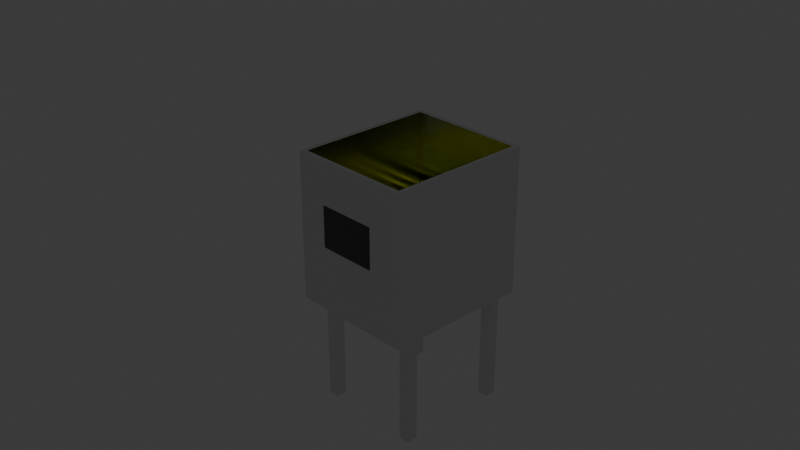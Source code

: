# Source: blend.blend  (saved by Blender 4.3.34; exported with 4.5.12 LTS)
import bpy
from mathutils import Matrix  # noqa: F401  (used for matrix-valued properties, if any)

bpy.ops.wm.read_factory_settings(use_empty=True)
scene = bpy.context.scene
scene.name = 'Scene'

# ---- collections
col_collection = bpy.data.collections.new('Collection'); scene.collection.children.link(col_collection)

# ---- materials (node trees are filled in below, after node groups)
mat_material = bpy.data.materials.new('Material')
mat_material.alpha_threshold = 0.0
mat_material.roughness = 0.5
mat_material.line_color = (0.0, 0.0, 0.0, 1.0)
mat_002 = bpy.data.materials.new('マテリアル.002')
mat_001 = bpy.data.materials.new('マテリアル.001')
mat_x = bpy.data.materials.new('マテリアル')
mat_003 = bpy.data.materials.new('マテリアル.003')
mat_006 = bpy.data.materials.new('マテリアル.006')
mat_004 = bpy.data.materials.new('マテリアル.004')
mat_005 = bpy.data.materials.new('マテリアル.005')
mat_007 = bpy.data.materials.new('マテリアル.007')
mat_008 = bpy.data.materials.new('マテリアル.008')

# ---- material node trees
mat_material.use_nodes = True; mat_material.node_tree.nodes.clear()
_N = mat_material.node_tree.nodes; _L = mat_material.node_tree.links
n0 = _N.new('ShaderNodeOutputMaterial'); n0.name = 'Material Output'; n0.location = (300, 300)
n1 = _N.new('ShaderNodeBsdfPrincipled'); n1.name = 'Principled BSDF'; n1.location = (10, 300)
n1.inputs[1].default_value = 1.0
n1.inputs[2].default_value = 0.2
n1.inputs[3].default_value = 1.45
_L.new(n1.outputs[0], n0.inputs[0])
n0.is_active_output = True
mat_002.use_nodes = True; mat_002.node_tree.nodes.clear()
_N = mat_002.node_tree.nodes; _L = mat_002.node_tree.links
n0 = _N.new('ShaderNodeBsdfPrincipled'); n0.name = 'プリンシプルBSDF'; n0.location = (10, 300)
n0.inputs[1].default_value = 1.0
n0.inputs[2].default_value = 0.4
n1 = _N.new('ShaderNodeOutputMaterial'); n1.name = 'マテリアル出力'; n1.location = (300, 300)
_L.new(n0.outputs[0], n1.inputs[0])
n1.is_active_output = True
mat_001.use_nodes = True; mat_001.node_tree.nodes.clear()
_N = mat_001.node_tree.nodes; _L = mat_001.node_tree.links
n0 = _N.new('ShaderNodeBsdfPrincipled'); n0.name = 'プリンシプルBSDF'; n0.location = (10, 300)
n0.inputs[0].default_value = (0.02475, 0.02475, 0.02475, 1.0)
n0.inputs[1].default_value = 0.5
n1 = _N.new('ShaderNodeOutputMaterial'); n1.name = 'マテリアル出力'; n1.location = (300, 300)
_L.new(n0.outputs[0], n1.inputs[0])
n1.is_active_output = True
mat_x.use_nodes = True; mat_x.node_tree.nodes.clear()
_N = mat_x.node_tree.nodes; _L = mat_x.node_tree.links
n0 = _N.new('ShaderNodeBsdfPrincipled'); n0.name = 'プリンシプルBSDF'; n0.location = (10, 300)
n0.inputs[0].default_value = (0.02004, 0.02004, 0.02004, 1.0)
n0.inputs[1].default_value = 0.5
n1 = _N.new('ShaderNodeOutputMaterial'); n1.name = 'マテリアル出力'; n1.location = (300, 300)
_L.new(n0.outputs[0], n1.inputs[0])
n1.is_active_output = True
mat_003.use_nodes = True; mat_003.node_tree.nodes.clear()
_N = mat_003.node_tree.nodes; _L = mat_003.node_tree.links
n0 = _N.new('ShaderNodeBsdfPrincipled'); n0.name = 'プリンシプルBSDF'; n0.location = (10, 300)
n0.inputs[1].default_value = 1.0
n0.inputs[2].default_value = 0.2
n1 = _N.new('ShaderNodeOutputMaterial'); n1.name = 'マテリアル出力'; n1.location = (300, 300)
_L.new(n0.outputs[0], n1.inputs[0])
n1.is_active_output = True
mat_006.use_nodes = True; mat_006.node_tree.nodes.clear()
_N = mat_006.node_tree.nodes; _L = mat_006.node_tree.links
n0 = _N.new('ShaderNodeBsdfPrincipled'); n0.name = 'プリンシプルBSDF'; n0.location = (10, 300)
n0.inputs[1].default_value = 1.0
n0.inputs[2].default_value = 0.2
n1 = _N.new('ShaderNodeOutputMaterial'); n1.name = 'マテリアル出力'; n1.location = (300, 300)
_L.new(n0.outputs[0], n1.inputs[0])
n1.is_active_output = True
mat_004.use_nodes = True; mat_004.node_tree.nodes.clear()
_N = mat_004.node_tree.nodes; _L = mat_004.node_tree.links
n0 = _N.new('ShaderNodeBsdfPrincipled'); n0.name = 'プリンシプルBSDF'; n0.location = (10, 300)
n0.inputs[1].default_value = 1.0
n0.inputs[2].default_value = 0.2
n1 = _N.new('ShaderNodeOutputMaterial'); n1.name = 'マテリアル出力'; n1.location = (300, 300)
_L.new(n0.outputs[0], n1.inputs[0])
n1.is_active_output = True
mat_005.use_nodes = True; mat_005.node_tree.nodes.clear()
_N = mat_005.node_tree.nodes; _L = mat_005.node_tree.links
n0 = _N.new('ShaderNodeBsdfPrincipled'); n0.name = 'プリンシプルBSDF'; n0.location = (10, 300)
n0.inputs[1].default_value = 1.0
n0.inputs[2].default_value = 0.2
n1 = _N.new('ShaderNodeOutputMaterial'); n1.name = 'マテリアル出力'; n1.location = (300, 300)
_L.new(n0.outputs[0], n1.inputs[0])
n1.is_active_output = True
mat_007.use_nodes = True; mat_007.node_tree.nodes.clear()
_N = mat_007.node_tree.nodes; _L = mat_007.node_tree.links
n0 = _N.new('ShaderNodeBsdfPrincipled'); n0.name = 'プリンシプルBSDF'; n0.location = (10, 300)
n0.inputs[0].default_value = (0.06594, 0.06594, 0.06594, 1.0)
n1 = _N.new('ShaderNodeOutputMaterial'); n1.name = 'マテリアル出力'; n1.location = (300, 300)
_L.new(n0.outputs[0], n1.inputs[0])
n1.is_active_output = True
mat_008.use_nodes = True; mat_008.node_tree.nodes.clear()
_N = mat_008.node_tree.nodes; _L = mat_008.node_tree.links
n0 = _N.new('ShaderNodeOutputMaterial'); n0.name = 'マテリアル出力'; n0.location = (300, 300)
n1 = _N.new('ShaderNodeBsdfTransparent'); n1.name = '透過BSDF'; n1.location = (10, 300)
n1.inputs[0].default_value = (0.9642, 1.0, 0.1621, 1.0)
_L.new(n1.outputs[0], n0.inputs[0])
n0.is_active_output = True

# ---- world
world_world = bpy.data.worlds.new('World'); scene.world = world_world
world_world.use_nodes = True; world_world.node_tree.nodes.clear()
_N = world_world.node_tree.nodes; _L = world_world.node_tree.links
n0 = _N.new('ShaderNodeOutputWorld'); n0.name = 'World Output'; n0.location = (300, 300)
n1 = _N.new('ShaderNodeBackground'); n1.name = 'Background'; n1.location = (10, 300)
n1.inputs[0].default_value = (0.05088, 0.05088, 0.05088, 1.0)
_L.new(n1.outputs[0], n0.inputs[0])
n0.is_active_output = True
world_world.color = (0.05088, 0.05088, 0.05088)
world_world.sun_shadow_jitter_overblur = 0.0

# ---- cameras
cam_camera = bpy.data.cameras.new('Camera')
cam_camera.clip_end = 100.0
cam_camera.ortho_scale = 7.314

# ---- lights
light_light = bpy.data.lights.new('Light', 'POINT')
light_light.energy = 1000.0
light_light.shadow_soft_size = 0.1

# ---- meshes
me_cube = bpy.data.meshes.new('Cube')
me_cube.from_pydata([(1.0, 1.0, 1.0), (1.0, 1.0, -1.0), (1.0, -1.0, 1.0), (1.0, -1.0, -1.0), (-1.0, 1.0, 1.0), (-1.0, 1.0, -1.0), (-1.0, -1.0, 1.0), (-1.0, -1.0, -1.0), (-1.0, 0.6667, -1.0), (-1.0, 0.3333, -1.0), (-1.0, -2.98e-08, -1.0), (-1.0, -0.3333, -1.0), (-1.0, -0.6667, -1.0), (0.6667, 1.0, -1.0), (0.3333, 1.0, -1.0), (-2.98e-08, 1.0, -1.0), (-0.3333, 1.0, -1.0), (-0.6667, 1.0, -1.0), (-0.6667, -1.0, -1.0), (-0.3333, -1.0, -1.0), (2.98e-08, -1.0, -1.0), (0.3333, -1.0, -1.0), (0.6667, -1.0, -1.0), (1.0, -0.6667, -1.0), (1.0, -0.3333, -1.0), (1.0, 2.98e-08, -1.0), (1.0, 0.3333, -1.0), (1.0, 0.6667, -1.0)], [], [(3, 2, 6, 7, 18, 19, 20, 21, 22), (7, 6, 4, 5, 8, 9, 10, 11, 12), (1, 0, 2, 3, 23, 24, 25, 26, 27), (5, 4, 0, 1, 13, 14, 15, 16, 17)])
_uv = me_cube.uv_layers.new(name='UVMap')
_uv.uv.foreach_set('vector', [0.375, 0.75, 0.625, 0.75, 0.625, 1.0, 0.375, 1.0, 0.375, 0.9583, 0.375, 0.9167, 0.375, 0.875, 0.375, 0.8333, 0.375, 0.7917, 0.375, 0.0, 0.625, 0.0, 0.625, 0.25, 0.375, 0.25, 0.375, 0.2083, 0.375, 0.1667, 0.375, 0.125, 0.375, 0.08333, 0.375, 0.04167, 0.375, 0.5, 0.625, 0.5, 0.625, 0.75, 0.375, 0.75, 0.375, 0.7083, 0.375, 0.6667, 0.375, 0.625, 0.375, 0.5833, 0.375, 0.5417, 0.375, 0.25, 0.625, 0.25, 0.625, 0.5, 0.375, 0.5, 0.375, 0.4583, 0.375, 0.4167, 0.375, 0.375, 0.375, 0.3333, 0.375, 0.2917])
me_cube.materials.append(mat_material)
me_cube.use_mirror_vertex_groups = False
me_cube.update()
me_x = bpy.data.meshes.new('平面')
me_x.from_pydata([(-1.0, -1.0, 0.0), (1.0, -1.0, 0.0), (-1.0, 1.0, 0.0), (1.0, 1.0, 0.0)], [], [(0, 1, 3, 2)])
_uv = me_x.uv_layers.new(name='UVマップ')
_uv.uv.foreach_set('vector', [0.0, 0.0, 1.0, 0.0, 1.0, 1.0, 0.0, 1.0])
me_x.materials.append(mat_002)
me_x.update()
me_x_1 = bpy.data.meshes.new('円柱')
me_x_1.from_pydata([(0.0, 0.05, -1.0), (0.0, 0.05, 1.0), (0.03536, 0.03536, -1.0), (0.03536, 0.03536, 1.0), (0.05, 0.0, -1.0), (0.05, 0.0, 1.0), (0.03536, -0.03536, -1.0), (0.03536, -0.03536, 1.0), (0.0, -0.05, -1.0), (0.0, -0.05, 1.0), (-0.03536, -0.03536, -1.0), (-0.03536, -0.03536, 1.0), (-0.05, 0.0, -1.0), (-0.05, 0.0, 1.0), (-0.03536, 0.03536, -1.0), (-0.03536, 0.03536, 1.0), (0.0, 0.2641, -1.0), (0.0, 0.2641, 1.0), (0.03536, 0.2494, -1.0), (0.03536, 0.2494, 1.0), (0.05, 0.2141, -1.0), (0.05, 0.2141, 1.0), (0.03536, 0.1787, -1.0), (0.03536, 0.1787, 1.0), (0.0, 0.1641, -1.0), (0.0, 0.1641, 1.0), (-0.03536, 0.1787, -1.0), (-0.03536, 0.1787, 1.0), (-0.05, 0.2141, -1.0), (-0.05, 0.2141, 1.0), (-0.03536, 0.2494, -1.0), (-0.03536, 0.2494, 1.0), (0.0, 0.4955, -1.0), (0.0, 0.4955, 1.0), (0.03536, 0.4808, -1.0), (0.03536, 0.4808, 1.0), (0.05, 0.4455, -1.0), (0.05, 0.4455, 1.0), (0.03536, 0.4101, -1.0), (0.03536, 0.4101, 1.0), (0.0, 0.3955, -1.0), (0.0, 0.3955, 1.0), (-0.03536, 0.4101, -1.0), (-0.03536, 0.4101, 1.0), (-0.05, 0.4455, -1.0), (-0.05, 0.4455, 1.0), (-0.03536, 0.4808, -1.0), (-0.03536, 0.4808, 1.0), (0.0, 0.7014, -1.0), (0.0, 0.7014, 1.0), (0.03536, 0.6867, -1.0), (0.03536, 0.6867, 1.0), (0.05, 0.6514, -1.0), (0.05, 0.6514, 1.0), (0.03536, 0.616, -1.0), (0.03536, 0.616, 1.0), (0.0, 0.6014, -1.0), (0.0, 0.6014, 1.0), (-0.03536, 0.616, -1.0), (-0.03536, 0.616, 1.0), (-0.05, 0.6514, -1.0), (-0.05, 0.6514, 1.0), (-0.03536, 0.6867, -1.0), (-0.03536, 0.6867, 1.0), (0.0, 0.8917, -1.0), (0.0, 0.8917, 1.0), (0.03536, 0.877, -1.0), (0.03536, 0.877, 1.0), (0.05, 0.8417, -1.0), (0.05, 0.8417, 1.0), (0.03536, 0.8063, -1.0), (0.03536, 0.8063, 1.0), (0.0, 0.7917, -1.0), (0.0, 0.7917, 1.0), (-0.03536, 0.8063, -1.0), (-0.03536, 0.8063, 1.0), (-0.05, 0.8417, -1.0), (-0.05, 0.8417, 1.0), (-0.03536, 0.877, -1.0), (-0.03536, 0.877, 1.0), (0.0, 1.072, -1.0), (0.0, 1.072, 1.0), (0.03536, 1.058, -1.0), (0.03536, 1.058, 1.0), (0.05, 1.022, -1.0), (0.05, 1.022, 1.0), (0.03536, 0.987, -1.0), (0.03536, 0.987, 1.0), (0.0, 0.9723, -1.0), (0.0, 0.9723, 1.0), (-0.03536, 0.987, -1.0), (-0.03536, 0.987, 1.0), (-0.05, 1.022, -1.0), (-0.05, 1.022, 1.0), (-0.03536, 1.058, -1.0), (-0.03536, 1.058, 1.0), (0.0, 1.265, -1.0), (0.0, 1.265, 1.0), (0.03536, 1.25, -1.0), (0.03536, 1.25, 1.0), (0.05, 1.215, -1.0), (0.05, 1.215, 1.0), (0.03536, 1.179, -1.0), (0.03536, 1.179, 1.0), (0.0, 1.165, -1.0), (0.0, 1.165, 1.0), (-0.03536, 1.179, -1.0), (-0.03536, 1.179, 1.0), (-0.05, 1.215, -1.0), (-0.05, 1.215, 1.0), (-0.03536, 1.25, -1.0), (-0.03536, 1.25, 1.0), (0.0, 1.425, -1.0), (0.0, 1.425, 1.0), (0.03536, 1.411, -1.0), (0.03536, 1.411, 1.0), (0.05, 1.375, -1.0), (0.05, 1.375, 1.0), (0.03536, 1.34, -1.0), (0.03536, 1.34, 1.0), (0.0, 1.325, -1.0), (0.0, 1.325, 1.0), (-0.03536, 1.34, -1.0), (-0.03536, 1.34, 1.0), (-0.05, 1.375, -1.0), (-0.05, 1.375, 1.0), (-0.03536, 1.411, -1.0), (-0.03536, 1.411, 1.0)], [], [(0, 1, 3, 2), (2, 3, 5, 4), (4, 5, 7, 6), (6, 7, 9, 8), (8, 9, 11, 10), (10, 11, 13, 12), (3, 1, 15, 13, 11, 9, 7, 5), (12, 13, 15, 14), (14, 15, 1, 0), (0, 2, 4, 6, 8, 10, 12, 14), (16, 17, 19, 18), (18, 19, 21, 20), (20, 21, 23, 22), (22, 23, 25, 24), (24, 25, 27, 26), (26, 27, 29, 28), (19, 17, 31, 29, 27, 25, 23, 21), (28, 29, 31, 30), (30, 31, 17, 16), (16, 18, 20, 22, 24, 26, 28, 30), (32, 33, 35, 34), (34, 35, 37, 36), (36, 37, 39, 38), (38, 39, 41, 40), (40, 41, 43, 42), (42, 43, 45, 44), (35, 33, 47, 45, 43, 41, 39, 37), (44, 45, 47, 46), (46, 47, 33, 32), (32, 34, 36, 38, 40, 42, 44, 46), (48, 49, 51, 50), (50, 51, 53, 52), (52, 53, 55, 54), (54, 55, 57, 56), (56, 57, 59, 58), (58, 59, 61, 60), (51, 49, 63, 61, 59, 57, 55, 53), (60, 61, 63, 62), (62, 63, 49, 48), (48, 50, 52, 54, 56, 58, 60, 62), (64, 65, 67, 66), (66, 67, 69, 68), (68, 69, 71, 70), (70, 71, 73, 72), (72, 73, 75, 74), (74, 75, 77, 76), (67, 65, 79, 77, 75, 73, 71, 69), (76, 77, 79, 78), (78, 79, 65, 64), (64, 66, 68, 70, 72, 74, 76, 78), (80, 81, 83, 82), (82, 83, 85, 84), (84, 85, 87, 86), (86, 87, 89, 88), (88, 89, 91, 90), (90, 91, 93, 92), (83, 81, 95, 93, 91, 89, 87, 85), (92, 93, 95, 94), (94, 95, 81, 80), (80, 82, 84, 86, 88, 90, 92, 94), (96, 97, 99, 98), (98, 99, 101, 100), (100, 101, 103, 102), (102, 103, 105, 104), (104, 105, 107, 106), (106, 107, 109, 108), (99, 97, 111, 109, 107, 105, 103, 101), (108, 109, 111, 110), (110, 111, 97, 96), (96, 98, 100, 102, 104, 106, 108, 110), (112, 113, 115, 114), (114, 115, 117, 116), (116, 117, 119, 118), (118, 119, 121, 120), (120, 121, 123, 122), (122, 123, 125, 124), (115, 113, 127, 125, 123, 121, 119, 117), (124, 125, 127, 126), (126, 127, 113, 112), (112, 114, 116, 118, 120, 122, 124, 126)])
me_x_1.polygons.foreach_set('material_index', [0, 0, 0, 0, 0, 0, 0, 0, 0, 0, 0, 0, 0, 0, 0, 0, 0, 0, 0, 0, 0, 0, 0, 0, 0, 0, 0, 0, 0, 0, 0, 0, 0, 0, 0, 0, 0, 0, 0, 0, 1, 1, 1, 1, 1, 1, 1, 1, 1, 1, 1, 1, 1, 1, 1, 1, 1, 1, 1, 1, 1, 1, 1, 1, 1, 1, 1, 1, 1, 1, 1, 1, 1, 1, 1, 1, 1, 1, 1, 1])
_uv = me_x_1.uv_layers.new(name='UVマップ')
_uv.uv.foreach_set('vector', [1.0, 0.5, 1.0, 1.0, 0.875, 1.0, 0.875, 0.5, 0.875, 0.5, 0.875, 1.0, 0.75, 1.0, 0.75, 0.5, 0.75, 0.5, 0.75, 1.0, 0.625, 1.0, 0.625, 0.5, 0.625, 0.5, 0.625, 1.0, 0.5, 1.0, 0.5, 0.5, 0.5, 0.5, 0.5, 1.0, 0.375, 1.0, 0.375, 0.5, 0.375, 0.5, 0.375, 1.0, 0.25, 1.0, 0.25, 0.5, 0.4197, 0.4197, 0.25, 0.49, 0.08029, 0.4197, 0.01, 0.25, 0.08029, 0.08029, 0.25, 0.01, 0.4197, 0.08029, 0.49, 0.25, 0.25, 0.5, 0.25, 1.0, 0.125, 1.0, 0.125, 0.5, 0.125, 0.5, 0.125, 1.0, 0.0, 1.0, 0.0, 0.5, 0.75, 0.49, 0.9197, 0.4197, 0.99, 0.25, 0.9197, 0.08029, 0.75, 0.01, 0.5803, 0.08029, 0.51, 0.25, 0.5803, 0.4197, 1.0, 0.5, 1.0, 1.0, 0.875, 1.0, 0.875, 0.5, 0.875, 0.5, 0.875, 1.0, 0.75, 1.0, 0.75, 0.5, 0.75, 0.5, 0.75, 1.0, 0.625, 1.0, 0.625, 0.5, 0.625, 0.5, 0.625, 1.0, 0.5, 1.0, 0.5, 0.5, 0.5, 0.5, 0.5, 1.0, 0.375, 1.0, 0.375, 0.5, 0.375, 0.5, 0.375, 1.0, 0.25, 1.0, 0.25, 0.5, 0.4197, 0.4197, 0.25, 0.49, 0.08029, 0.4197, 0.01, 0.25, 0.08029, 0.08029, 0.25, 0.01, 0.4197, 0.08029, 0.49, 0.25, 0.25, 0.5, 0.25, 1.0, 0.125, 1.0, 0.125, 0.5, 0.125, 0.5, 0.125, 1.0, 0.0, 1.0, 0.0, 0.5, 0.75, 0.49, 0.9197, 0.4197, 0.99, 0.25, 0.9197, 0.08029, 0.75, 0.01, 0.5803, 0.08029, 0.51, 0.25, 0.5803, 0.4197, 1.0, 0.5, 1.0, 1.0, 0.875, 1.0, 0.875, 0.5, 0.875, 0.5, 0.875, 1.0, 0.75, 1.0, 0.75, 0.5, 0.75, 0.5, 0.75, 1.0, 0.625, 1.0, 0.625, 0.5, 0.625, 0.5, 0.625, 1.0, 0.5, 1.0, 0.5, 0.5, 0.5, 0.5, 0.5, 1.0, 0.375, 1.0, 0.375, 0.5, 0.375, 0.5, 0.375, 1.0, 0.25, 1.0, 0.25, 0.5, 0.4197, 0.4197, 0.25, 0.49, 0.08029, 0.4197, 0.01, 0.25, 0.08029, 0.08029, 0.25, 0.01, 0.4197, 0.08029, 0.49, 0.25, 0.25, 0.5, 0.25, 1.0, 0.125, 1.0, 0.125, 0.5, 0.125, 0.5, 0.125, 1.0, 0.0, 1.0, 0.0, 0.5, 0.75, 0.49, 0.9197, 0.4197, 0.99, 0.25, 0.9197, 0.08029, 0.75, 0.01, 0.5803, 0.08029, 0.51, 0.25, 0.5803, 0.4197, 1.0, 0.5, 1.0, 1.0, 0.875, 1.0, 0.875, 0.5, 0.875, 0.5, 0.875, 1.0, 0.75, 1.0, 0.75, 0.5, 0.75, 0.5, 0.75, 1.0, 0.625, 1.0, 0.625, 0.5, 0.625, 0.5, 0.625, 1.0, 0.5, 1.0, 0.5, 0.5, 0.5, 0.5, 0.5, 1.0, 0.375, 1.0, 0.375, 0.5, 0.375, 0.5, 0.375, 1.0, 0.25, 1.0, 0.25, 0.5, 0.4197, 0.4197, 0.25, 0.49, 0.08029, 0.4197, 0.01, 0.25, 0.08029, 0.08029, 0.25, 0.01, 0.4197, 0.08029, 0.49, 0.25, 0.25, 0.5, 0.25, 1.0, 0.125, 1.0, 0.125, 0.5, 0.125, 0.5, 0.125, 1.0, 0.0, 1.0, 0.0, 0.5, 0.75, 0.49, 0.9197, 0.4197, 0.99, 0.25, 0.9197, 0.08029, 0.75, 0.01, 0.5803, 0.08029, 0.51, 0.25, 0.5803, 0.4197, 1.0, 0.5, 1.0, 1.0, 0.875, 1.0, 0.875, 0.5, 0.875, 0.5, 0.875, 1.0, 0.75, 1.0, 0.75, 0.5, 0.75, 0.5, 0.75, 1.0, 0.625, 1.0, 0.625, 0.5, 0.625, 0.5, 0.625, 1.0, 0.5, 1.0, 0.5, 0.5, 0.5, 0.5, 0.5, 1.0, 0.375, 1.0, 0.375, 0.5, 0.375, 0.5, 0.375, 1.0, 0.25, 1.0, 0.25, 0.5, 0.4197, 0.4197, 0.25, 0.49, 0.08029, 0.4197, 0.01, 0.25, 0.08029, 0.08029, 0.25, 0.01, 0.4197, 0.08029, 0.49, 0.25, 0.25, 0.5, 0.25, 1.0, 0.125, 1.0, 0.125, 0.5, 0.125, 0.5, 0.125, 1.0, 0.0, 1.0, 0.0, 0.5, 0.75, 0.49, 0.9197, 0.4197, 0.99, 0.25, 0.9197, 0.08029, 0.75, 0.01, 0.5803, 0.08029, 0.51, 0.25, 0.5803, 0.4197, 1.0, 0.5, 1.0, 1.0, 0.875, 1.0, 0.875, 0.5, 0.875, 0.5, 0.875, 1.0, 0.75, 1.0, 0.75, 0.5, 0.75, 0.5, 0.75, 1.0, 0.625, 1.0, 0.625, 0.5, 0.625, 0.5, 0.625, 1.0, 0.5, 1.0, 0.5, 0.5, 0.5, 0.5, 0.5, 1.0, 0.375, 1.0, 0.375, 0.5, 0.375, 0.5, 0.375, 1.0, 0.25, 1.0, 0.25, 0.5, 0.4197, 0.4197, 0.25, 0.49, 0.08029, 0.4197, 0.01, 0.25, 0.08029, 0.08029, 0.25, 0.01, 0.4197, 0.08029, 0.49, 0.25, 0.25, 0.5, 0.25, 1.0, 0.125, 1.0, 0.125, 0.5, 0.125, 0.5, 0.125, 1.0, 0.0, 1.0, 0.0, 0.5, 0.75, 0.49, 0.9197, 0.4197, 0.99, 0.25, 0.9197, 0.08029, 0.75, 0.01, 0.5803, 0.08029, 0.51, 0.25, 0.5803, 0.4197, 1.0, 0.5, 1.0, 1.0, 0.875, 1.0, 0.875, 0.5, 0.875, 0.5, 0.875, 1.0, 0.75, 1.0, 0.75, 0.5, 0.75, 0.5, 0.75, 1.0, 0.625, 1.0, 0.625, 0.5, 0.625, 0.5, 0.625, 1.0, 0.5, 1.0, 0.5, 0.5, 0.5, 0.5, 0.5, 1.0, 0.375, 1.0, 0.375, 0.5, 0.375, 0.5, 0.375, 1.0, 0.25, 1.0, 0.25, 0.5, 0.4197, 0.4197, 0.25, 0.49, 0.08029, 0.4197, 0.01, 0.25, 0.08029, 0.08029, 0.25, 0.01, 0.4197, 0.08029, 0.49, 0.25, 0.25, 0.5, 0.25, 1.0, 0.125, 1.0, 0.125, 0.5, 0.125, 0.5, 0.125, 1.0, 0.0, 1.0, 0.0, 0.5, 0.75, 0.49, 0.9197, 0.4197, 0.99, 0.25, 0.9197, 0.08029, 0.75, 0.01, 0.5803, 0.08029, 0.51, 0.25, 0.5803, 0.4197, 1.0, 0.5, 1.0, 1.0, 0.875, 1.0, 0.875, 0.5, 0.875, 0.5, 0.875, 1.0, 0.75, 1.0, 0.75, 0.5, 0.75, 0.5, 0.75, 1.0, 0.625, 1.0, 0.625, 0.5, 0.625, 0.5, 0.625, 1.0, 0.5, 1.0, 0.5, 0.5, 0.5, 0.5, 0.5, 1.0, 0.375, 1.0, 0.375, 0.5, 0.375, 0.5, 0.375, 1.0, 0.25, 1.0, 0.25, 0.5, 0.4197, 0.4197, 0.25, 0.49, 0.08029, 0.4197, 0.01, 0.25, 0.08029, 0.08029, 0.25, 0.01, 0.4197, 0.08029, 0.49, 0.25, 0.25, 0.5, 0.25, 1.0, 0.125, 1.0, 0.125, 0.5, 0.125, 0.5, 0.125, 1.0, 0.0, 1.0, 0.0, 0.5, 0.75, 0.49, 0.9197, 0.4197, 0.99, 0.25, 0.9197, 0.08029, 0.75, 0.01, 0.5803, 0.08029, 0.51, 0.25, 0.5803, 0.4197])
me_x_1.materials.append(mat_001)
me_x_1.materials.append(mat_x)
me_x_1.update()
me_008 = bpy.data.meshes.new('円柱.008')
me_008.from_pydata([(0.0, 0.1, -1.0), (0.0, 0.1, 1.0), (0.1, 0.0, -1.0), (0.1, 0.0, 1.0), (0.0, -0.1, -1.0), (0.0, -0.1, 1.0), (-0.1, 0.0, -1.0), (-0.1, 0.0, 1.0)], [], [(0, 1, 3, 2), (2, 3, 5, 4), (3, 1, 7, 5), (4, 5, 7, 6), (6, 7, 1, 0), (0, 2, 4, 6)])
_uv = me_008.uv_layers.new(name='UVマップ')
_uv.uv.foreach_set('vector', [1.0, 0.5, 1.0, 1.0, 0.75, 1.0, 0.75, 0.5, 0.75, 0.5, 0.75, 1.0, 0.5, 1.0, 0.5, 0.5, 0.49, 0.25, 0.25, 0.49, 0.01, 0.25, 0.25, 0.01, 0.5, 0.5, 0.5, 1.0, 0.25, 1.0, 0.25, 0.5, 0.25, 0.5, 0.25, 1.0, 0.0, 1.0, 0.0, 0.5, 0.75, 0.49, 0.99, 0.25, 0.75, 0.01, 0.51, 0.25])
me_008.materials.append(mat_003)
me_008.update()
me_009 = bpy.data.meshes.new('円柱.009')
me_009.from_pydata([(0.0, 0.1, -1.0), (0.0, 0.1, 1.0), (0.1, 0.0, -1.0), (0.1, 0.0, 1.0), (0.0, -0.1, -1.0), (0.0, -0.1, 1.0), (-0.1, 0.0, -1.0), (-0.1, 0.0, 1.0)], [], [(0, 1, 3, 2), (2, 3, 5, 4), (3, 1, 7, 5), (4, 5, 7, 6), (6, 7, 1, 0), (0, 2, 4, 6)])
_uv = me_009.uv_layers.new(name='UVマップ')
_uv.uv.foreach_set('vector', [1.0, 0.5, 1.0, 1.0, 0.75, 1.0, 0.75, 0.5, 0.75, 0.5, 0.75, 1.0, 0.5, 1.0, 0.5, 0.5, 0.49, 0.25, 0.25, 0.49, 0.01, 0.25, 0.25, 0.01, 0.5, 0.5, 0.5, 1.0, 0.25, 1.0, 0.25, 0.5, 0.25, 0.5, 0.25, 1.0, 0.0, 1.0, 0.0, 0.5, 0.75, 0.49, 0.99, 0.25, 0.75, 0.01, 0.51, 0.25])
me_009.materials.append(mat_006)
me_009.update()
me_010 = bpy.data.meshes.new('円柱.010')
me_010.from_pydata([(0.0, 0.1, -1.0), (0.0, 0.1, 1.0), (0.1, 0.0, -1.0), (0.1, 0.0, 1.0), (0.0, -0.1, -1.0), (0.0, -0.1, 1.0), (-0.1, 0.0, -1.0), (-0.1, 0.0, 1.0)], [], [(0, 1, 3, 2), (2, 3, 5, 4), (3, 1, 7, 5), (4, 5, 7, 6), (6, 7, 1, 0), (0, 2, 4, 6)])
_uv = me_010.uv_layers.new(name='UVマップ')
_uv.uv.foreach_set('vector', [1.0, 0.5, 1.0, 1.0, 0.75, 1.0, 0.75, 0.5, 0.75, 0.5, 0.75, 1.0, 0.5, 1.0, 0.5, 0.5, 0.49, 0.25, 0.25, 0.49, 0.01, 0.25, 0.25, 0.01, 0.5, 0.5, 0.5, 1.0, 0.25, 1.0, 0.25, 0.5, 0.25, 0.5, 0.25, 1.0, 0.0, 1.0, 0.0, 0.5, 0.75, 0.49, 0.99, 0.25, 0.75, 0.01, 0.51, 0.25])
me_010.materials.append(mat_004)
me_010.update()
me_011 = bpy.data.meshes.new('円柱.011')
me_011.from_pydata([(0.0, 0.1, -1.0), (0.0, 0.1, 1.0), (0.1, 0.0, -1.0), (0.1, 0.0, 1.0), (0.0, -0.1, -1.0), (0.0, -0.1, 1.0), (-0.1, 0.0, -1.0), (-0.1, 0.0, 1.0)], [], [(0, 1, 3, 2), (2, 3, 5, 4), (3, 1, 7, 5), (4, 5, 7, 6), (6, 7, 1, 0), (0, 2, 4, 6)])
_uv = me_011.uv_layers.new(name='UVマップ')
_uv.uv.foreach_set('vector', [1.0, 0.5, 1.0, 1.0, 0.75, 1.0, 0.75, 0.5, 0.75, 0.5, 0.75, 1.0, 0.5, 1.0, 0.5, 0.5, 0.49, 0.25, 0.25, 0.49, 0.01, 0.25, 0.25, 0.01, 0.5, 0.5, 0.5, 1.0, 0.25, 1.0, 0.25, 0.5, 0.25, 0.5, 0.25, 1.0, 0.0, 1.0, 0.0, 0.5, 0.75, 0.49, 0.99, 0.25, 0.75, 0.01, 0.51, 0.25])
me_011.materials.append(mat_005)
me_011.update()
me_001 = bpy.data.meshes.new('平面.001')
me_001.from_pydata([(-1.0, -1.0, 0.0), (1.0, -1.0, 0.0), (-1.0, 1.0, 0.0), (1.0, 1.0, 0.0)], [], [(0, 1, 3, 2)])
_uv = me_001.uv_layers.new(name='UVマップ')
_uv.uv.foreach_set('vector', [0.0, 0.0, 1.0, 0.0, 1.0, 1.0, 0.0, 1.0])
me_001.materials.append(mat_007)
me_001.update()
me_x_2 = bpy.data.meshes.new('立方体')
me_x_2.from_pydata([(-1.0, -1.0, -1.0), (-1.0, -1.0, 1.0), (-1.0, 1.0, -1.0), (-1.0, 1.0, 1.0), (1.0, -1.0, -1.0), (1.0, -1.0, 1.0), (1.0, 1.0, -1.0), (1.0, 1.0, 1.0)], [], [(0, 1, 3, 2), (2, 3, 7, 6), (6, 7, 5, 4), (4, 5, 1, 0), (2, 6, 4, 0), (7, 3, 1, 5)])
_uv = me_x_2.uv_layers.new(name='UVマップ')
_uv.uv.foreach_set('vector', [0.375, 0.0, 0.625, 0.0, 0.625, 0.25, 0.375, 0.25, 0.375, 0.25, 0.625, 0.25, 0.625, 0.5, 0.375, 0.5, 0.375, 0.5, 0.625, 0.5, 0.625, 0.75, 0.375, 0.75, 0.375, 0.75, 0.625, 0.75, 0.625, 1.0, 0.375, 1.0, 0.125, 0.5, 0.375, 0.5, 0.375, 0.75, 0.125, 0.75, 0.625, 0.5, 0.875, 0.5, 0.875, 0.75, 0.625, 0.75])
me_x_2.materials.append(mat_008)
me_x_2.update()

# ---- objects
ob_cube = bpy.data.objects.new('Cube', me_cube)
ob_light = bpy.data.objects.new('Light', light_light)
ob_camera = bpy.data.objects.new('Camera', cam_camera)
ob_x = bpy.data.objects.new('平面', me_x)
ob_x_1 = bpy.data.objects.new('円柱', me_x_1)
ob_001 = bpy.data.objects.new('円柱.001', me_008)
ob_002 = bpy.data.objects.new('円柱.002', me_009)
ob_003 = bpy.data.objects.new('円柱.003', me_010)
ob_004 = bpy.data.objects.new('円柱.004', me_011)
ob_001_1 = bpy.data.objects.new('平面.001', me_001)
ob_x_2 = bpy.data.objects.new('立方体', me_x_2)

# ---- transforms, parenting, visibility, modifiers, constraints
ob_cube.location = (0.1569, 0.0, 0.0)
ob_cube.scale = (0.6923, 0.8185, 0.8179)
ob_cube.lock_rotations_4d = False
ob_cube.empty_display_type = 'ARROWS'
ob_cube.lineart.crease_threshold = 0.0
_m = ob_cube.modifiers.new('ソリッド化', 'SOLIDIFY')
_m.thickness = 0.1
_m.use_rim_only = True
ob_light.location = (2.979, 1.005, 5.904)
ob_light.rotation_euler = (0.6503, 0.05522, 1.866)
ob_light.scale = (0.9777, 0.8309, 0.9127)
ob_light.lock_rotations_4d = False
ob_light.empty_display_type = 'ARROWS'
ob_light.color = (0.0, 0.0, 0.0, 0.0)
ob_light.lineart.crease_threshold = 0.0
ob_camera.location = (7.359, -6.926, 4.958)
ob_camera.rotation_euler = (1.109, 0.0, 0.8149)
ob_camera.lock_rotations_4d = False
ob_camera.empty_display_type = 'ARROWS'
ob_camera.color = (0.0, 0.0, 0.0, 0.0)
ob_camera.display_type = 'WIRE'
ob_camera.lineart.crease_threshold = 0.0
ob_x.location = (0.1569, 0.0, -0.07507)
ob_x.scale = (0.6787, 0.8119, 21.16)
_m = ob_x.modifiers.new('ソリッド化', 'SOLIDIFY')
_m.thickness = 0.03
ob_x_1.location = (0.1508, -0.6715, 0.0)
ob_x_1.rotation_euler = (-0.0, 1.571, 0.0)
ob_x_1.scale = (1.0, 1.0, 0.6857)
ob_001.location = (-0.3915, -0.5441, -1.382)
ob_001.rotation_euler = (0.0, 0.0, 0.7854)
ob_001.scale = (0.86, 0.86, 0.6733)
ob_002.location = (0.7096, -0.5441, -1.382)
ob_002.rotation_euler = (0.0, 0.0, 0.7854)
ob_002.scale = (0.86, 0.86, 0.6733)
ob_003.location = (-0.3915, 0.629, -1.382)
ob_003.rotation_euler = (0.0, 0.0, 0.7854)
ob_003.scale = (0.86, 0.86, 0.6733)
ob_004.location = (0.7096, 0.629, -1.382)
ob_004.rotation_euler = (0.0, 0.0, 0.7854)
ob_004.scale = (0.86, 0.86, 0.6733)
ob_001_1.location = (0.1339, -0.8209, 0.1206)
ob_001_1.rotation_euler = (1.571, -0.0, 0.0)
ob_001_1.scale = (0.3298, 0.2278, 1.0)
ob_x_2.location = (0.1429, 0.0, 0.0)
ob_x_2.scale = (0.6736, 0.759, 0.4876)

# ---- collection membership
col_collection.objects.link(ob_cube)
col_collection.objects.link(ob_light)
col_collection.objects.link(ob_camera)
col_collection.objects.link(ob_x)
col_collection.objects.link(ob_x_1)
col_collection.objects.link(ob_001)
col_collection.objects.link(ob_002)
col_collection.objects.link(ob_003)
col_collection.objects.link(ob_004)
col_collection.objects.link(ob_001_1)
col_collection.objects.link(ob_x_2)

# ---- scene / render settings (as saved in the file)
scene.camera = ob_camera
scene.frame_start = 1; scene.frame_end = 250; scene.frame_set(1)
scene.render.engine = 'CYCLES'
bpy.context.view_layer.update()
